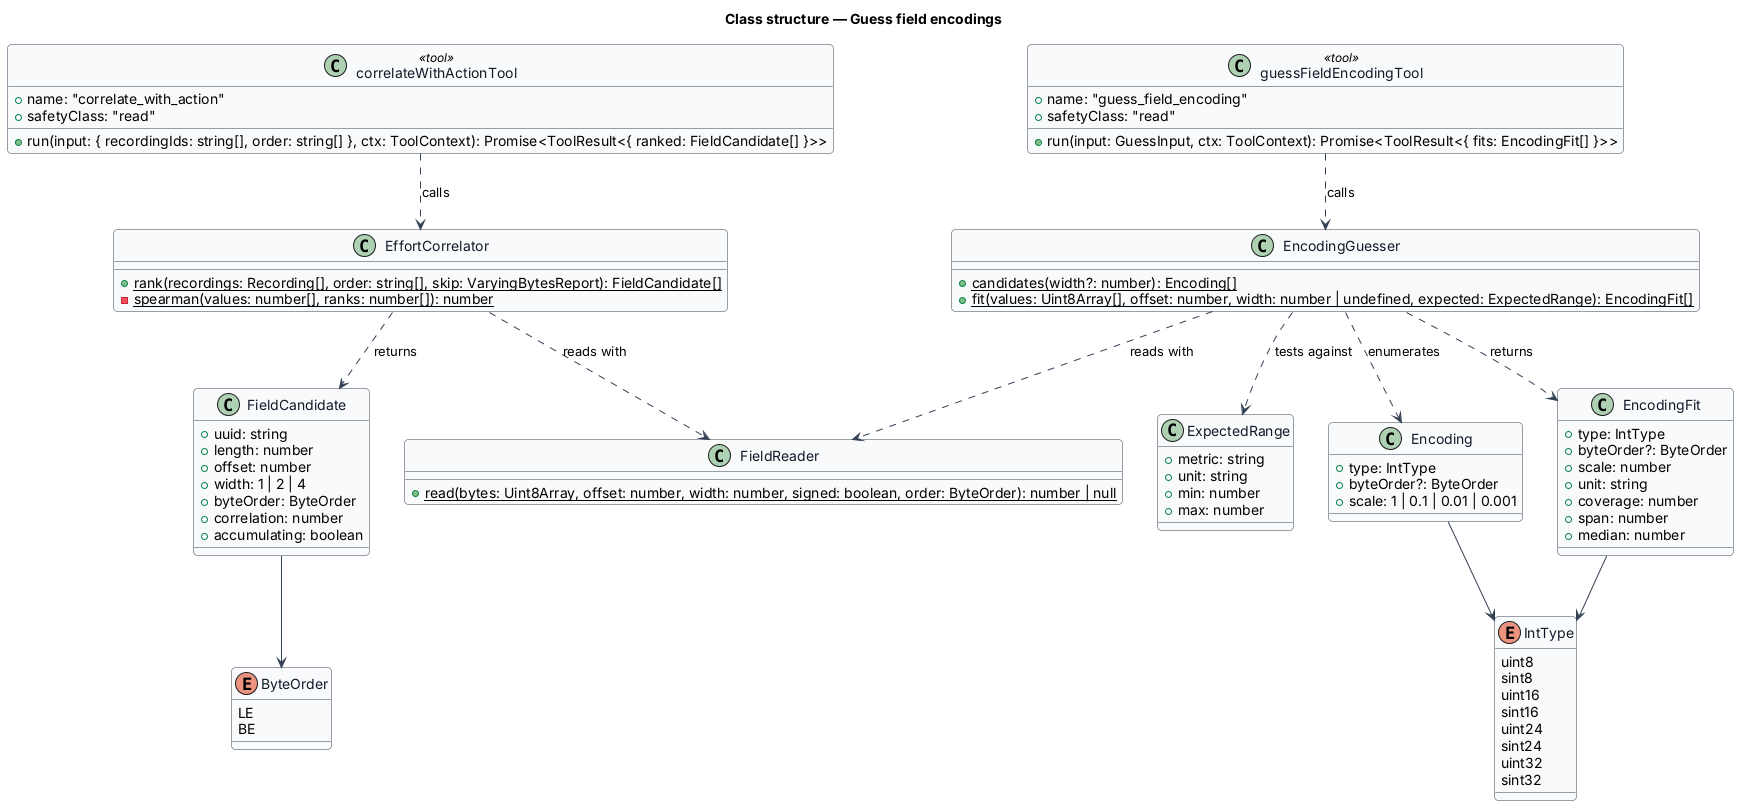

The diagram above was rendered by PlantUML. Its source (embedded in the PNG):
@startuml
' --- shared skin header ---
skinparam backgroundColor #FFFFFF
skinparam shadowing false
skinparam roundcorner 8
skinparam defaultFontName Arial
skinparam ArrowColor #344054
skinparam class {
  BorderColor #344054
  FontColor #101828
  BackgroundColor #F9FAFB
}
' --------------------------
title Class structure — Guess field encodings

enum IntType {
  uint8
  sint8
  uint16
  sint16
  uint24
  sint24
  uint32
  sint32
}

enum ByteOrder {
  LE
  BE
}

class FieldCandidate {
  +uuid: string
  +length: number
  +offset: number
  +width: 1 | 2 | 4
  +byteOrder: ByteOrder
  +correlation: number
  +accumulating: boolean
}

class ExpectedRange {
  +metric: string
  +unit: string
  +min: number
  +max: number
}

class Encoding {
  +type: IntType
  +byteOrder?: ByteOrder
  +scale: 1 | 0.1 | 0.01 | 0.001
}

class EncodingFit {
  +type: IntType
  +byteOrder?: ByteOrder
  +scale: number
  +unit: string
  +coverage: number
  +span: number
  +median: number
}

class FieldReader {
  +{static} read(bytes: Uint8Array, offset: number, width: number, signed: boolean, order: ByteOrder): number | null
}

class EffortCorrelator {
  +{static} rank(recordings: Recording[], order: string[], skip: VaryingBytesReport): FieldCandidate[]
  -{static} spearman(values: number[], ranks: number[]): number
}

class EncodingGuesser {
  +{static} candidates(width?: number): Encoding[]
  +{static} fit(values: Uint8Array[], offset: number, width: number | undefined, expected: ExpectedRange): EncodingFit[]
}

class correlateWithActionTool <<tool>> {
  +name: "correlate_with_action"
  +safetyClass: "read"
  +run(input: { recordingIds: string[], order: string[] }, ctx: ToolContext): Promise<ToolResult<{ ranked: FieldCandidate[] }>>
}

class guessFieldEncodingTool <<tool>> {
  +name: "guess_field_encoding"
  +safetyClass: "read"
  +run(input: GuessInput, ctx: ToolContext): Promise<ToolResult<{ fits: EncodingFit[] }>>
}

correlateWithActionTool ..> EffortCorrelator : calls
guessFieldEncodingTool ..> EncodingGuesser : calls
EffortCorrelator ..> FieldReader : reads with
EncodingGuesser ..> FieldReader : reads with
EffortCorrelator ..> FieldCandidate : returns
EncodingGuesser ..> Encoding : enumerates
EncodingGuesser ..> ExpectedRange : tests against
EncodingGuesser ..> EncodingFit : returns
FieldCandidate --> ByteOrder
Encoding --> IntType
EncodingFit --> IntType
@enduml